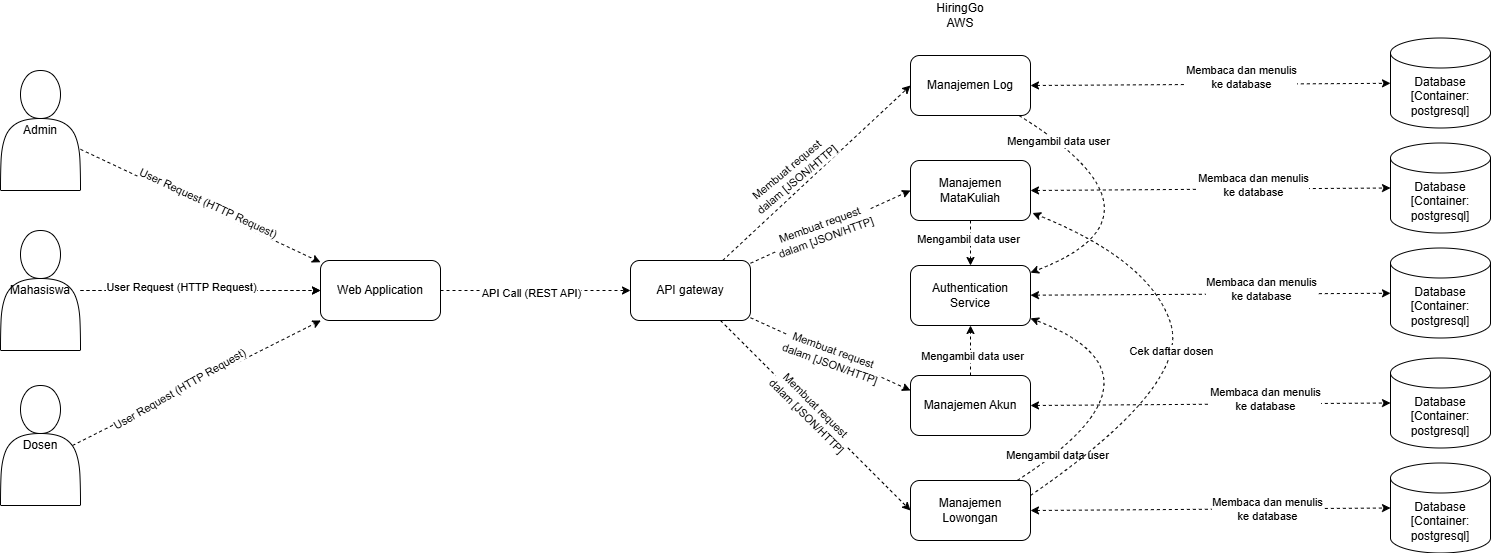

The diagram above was exported from draw.io. Its source (the exported page's mxGraphModel, read from the mxfile embedded in the PNG):
<mxGraphModel dx="2320" dy="832" grid="1" gridSize="10" guides="1" tooltips="1" connect="1" arrows="1" fold="1" page="1" pageScale="1" pageWidth="850" pageHeight="1100" math="0" shadow="0">
  <root>
    <mxCell id="0" />
    <mxCell id="1" parent="0" />
    <mxCell id="ckvs6b3-4Uz3lelLy4R9-1" value="Authentication&lt;br&gt;Service" style="rounded=1;whiteSpace=wrap;html=1;" parent="1" vertex="1">
      <mxGeometry x="490" y="335" width="120" height="60" as="geometry" />
    </mxCell>
    <mxCell id="O02kw8MO0mKgwtd0Qknc-3" style="rounded=0;orthogonalLoop=1;jettySize=auto;html=1;dashed=1;entryX=0;entryY=0.5;entryDx=0;entryDy=0;entryPerimeter=0;exitX=1;exitY=0.5;exitDx=0;exitDy=0;startArrow=classic;startFill=1;" parent="1" source="ckvs6b3-4Uz3lelLy4R9-2" target="9RaYjszdFHqxtmQ-lOn_-2" edge="1">
      <mxGeometry relative="1" as="geometry">
        <mxPoint x="670" y="265" as="targetPoint" />
      </mxGeometry>
    </mxCell>
    <mxCell id="UA556rPCzjHgvqG43yq3-19" value="Membaca dan menulis&lt;div&gt;ke database&lt;/div&gt;" style="edgeLabel;html=1;align=center;verticalAlign=middle;resizable=0;points=[];fontFamily=Helvetica;fontSize=11;fontColor=default;labelBackgroundColor=default;" parent="O02kw8MO0mKgwtd0Qknc-3" connectable="0" vertex="1">
      <mxGeometry x="0.2353" y="10" relative="1" as="geometry">
        <mxPoint y="6" as="offset" />
      </mxGeometry>
    </mxCell>
    <mxCell id="ckvs6b3-4Uz3lelLy4R9-2" value="Manajemen MataKuliah" style="rounded=1;whiteSpace=wrap;html=1;" parent="1" vertex="1">
      <mxGeometry x="490" y="230" width="120" height="60" as="geometry" />
    </mxCell>
    <mxCell id="ckvs6b3-4Uz3lelLy4R9-4" value="Manajemen Lowongan" style="rounded=1;whiteSpace=wrap;html=1;" parent="1" vertex="1">
      <mxGeometry x="490" y="550" width="120" height="60" as="geometry" />
    </mxCell>
    <mxCell id="3CqWTOPksF2b_gXOd1CA-2" style="edgeStyle=none;shape=connector;rounded=0;orthogonalLoop=1;jettySize=auto;html=1;entryX=0;entryY=0.5;entryDx=0;entryDy=0;dashed=1;strokeColor=default;align=center;verticalAlign=middle;fontFamily=Helvetica;fontSize=11;fontColor=default;labelBackgroundColor=default;endArrow=classic;" parent="1" source="ckvs6b3-4Uz3lelLy4R9-5" target="JtAOIL-B0EMCVTxYFEiW-2" edge="1">
      <mxGeometry relative="1" as="geometry" />
    </mxCell>
    <mxCell id="UA556rPCzjHgvqG43yq3-4" value="Membuat request&amp;nbsp;&lt;div&gt;dalam [JSON/HTTP]&lt;/div&gt;" style="edgeLabel;html=1;align=center;verticalAlign=middle;resizable=0;points=[];fontFamily=Helvetica;fontSize=11;fontColor=default;labelBackgroundColor=default;rotation=-40;" parent="3CqWTOPksF2b_gXOd1CA-2" connectable="0" vertex="1">
      <mxGeometry x="-0.0824" y="-2" relative="1" as="geometry">
        <mxPoint x="-19" y="-7" as="offset" />
      </mxGeometry>
    </mxCell>
    <mxCell id="3CqWTOPksF2b_gXOd1CA-3" style="edgeStyle=none;shape=connector;rounded=0;orthogonalLoop=1;jettySize=auto;html=1;entryX=0;entryY=0.5;entryDx=0;entryDy=0;dashed=1;strokeColor=default;align=center;verticalAlign=middle;fontFamily=Helvetica;fontSize=11;fontColor=default;labelBackgroundColor=default;endArrow=classic;" parent="1" source="ckvs6b3-4Uz3lelLy4R9-5" target="ckvs6b3-4Uz3lelLy4R9-2" edge="1">
      <mxGeometry relative="1" as="geometry" />
    </mxCell>
    <mxCell id="UA556rPCzjHgvqG43yq3-5" value="&lt;span style=&quot;color: rgba(0, 0, 0, 0); font-family: monospace; font-size: 0px; text-align: start; background-color: rgb(236, 236, 236);&quot;&gt;%3CmxGraphModel%3E%3Croot%3E%3CmxCell%20id%3D%220%22%2F%3E%3CmxCell%20id%3D%221%22%20parent%3D%220%22%2F%3E%3CmxCell%20id%3D%222%22%20value%3D%22Membuat%20request%26amp%3Bnbsp%3B%26lt%3Bdiv%26gt%3Bdalam%20%5BJSON%2FHTTP%5D%26lt%3B%2Fdiv%26gt%3B%22%20style%3D%22edgeLabel%3Bhtml%3D1%3Balign%3Dcenter%3BverticalAlign%3Dmiddle%3Bresizable%3D0%3Bpoints%3D%5B%5D%3BfontFamily%3DHelvetica%3BfontSize%3D11%3BfontColor%3Ddefault%3BlabelBackgroundColor%3Ddefault%3Brotation%3D-45%3B%22%20vertex%3D%221%22%20connectable%3D%220%22%20parent%3D%221%22%3E%3CmxGeometry%20x%3D%22387.3911941447532%22%20y%3D%22257.7271825199565%22%20as%3D%22geometry%22%2F%3E%3C%2FmxCell%3E%3C%2Froot%3E%3C%2FmxGraphModel%3E&lt;/span&gt;&lt;span style=&quot;color: rgba(0, 0, 0, 0); font-family: monospace; font-size: 0px; text-align: start; background-color: rgb(236, 236, 236);&quot;&gt;%3CmxGraphModel%3E%3Croot%3E%3CmxCell%20id%3D%220%22%2F%3E%3CmxCell%20id%3D%221%22%20parent%3D%220%22%2F%3E%3CmxCell%20id%3D%222%22%20value%3D%22Membuat%20request%26amp%3Bnbsp%3B%26lt%3Bdiv%26gt%3Bdalam%20%5BJSON%2FHTTP%5D%26lt%3B%2Fdiv%26gt%3B%22%20style%3D%22edgeLabel%3Bhtml%3D1%3Balign%3Dcenter%3BverticalAlign%3Dmiddle%3Bresizable%3D0%3Bpoints%3D%5B%5D%3BfontFamily%3DHelvetica%3BfontSize%3D11%3BfontColor%3Ddefault%3BlabelBackgroundColor%3Ddefault%3Brotation%3D-45%3B%22%20vertex%3D%221%22%20connectable%3D%220%22%20parent%3D%221%22%3E%3CmxGeometry%20x%3D%22387.3911941447532%22%20y%3D%22257.7271825199565%22%20as%3D%22geometry%22%2F%3E%3C%2FmxCell%3E%3C%2Froot%3E%3C%2FmxGraphModel%3E&lt;/span&gt;" style="edgeLabel;html=1;align=center;verticalAlign=middle;resizable=0;points=[];fontFamily=Helvetica;fontSize=11;fontColor=default;labelBackgroundColor=default;" parent="3CqWTOPksF2b_gXOd1CA-3" connectable="0" vertex="1">
      <mxGeometry x="-0.0599" y="2" relative="1" as="geometry">
        <mxPoint as="offset" />
      </mxGeometry>
    </mxCell>
    <mxCell id="UA556rPCzjHgvqG43yq3-6" value="Membuat request&amp;nbsp;&lt;div&gt;dalam [JSON/HTTP]&lt;/div&gt;" style="edgeLabel;html=1;align=center;verticalAlign=middle;resizable=0;points=[];fontFamily=Helvetica;fontSize=11;fontColor=default;labelBackgroundColor=default;rotation=-20;" parent="3CqWTOPksF2b_gXOd1CA-3" connectable="0" vertex="1">
      <mxGeometry x="-0.1097" y="-1" relative="1" as="geometry">
        <mxPoint y="-1" as="offset" />
      </mxGeometry>
    </mxCell>
    <mxCell id="3CqWTOPksF2b_gXOd1CA-5" style="edgeStyle=none;shape=connector;rounded=0;orthogonalLoop=1;jettySize=auto;html=1;entryX=0;entryY=0.5;entryDx=0;entryDy=0;dashed=1;strokeColor=default;align=center;verticalAlign=middle;fontFamily=Helvetica;fontSize=11;fontColor=default;labelBackgroundColor=default;endArrow=classic;" parent="1" source="ckvs6b3-4Uz3lelLy4R9-5" target="ckvs6b3-4Uz3lelLy4R9-4" edge="1">
      <mxGeometry relative="1" as="geometry" />
    </mxCell>
    <mxCell id="UA556rPCzjHgvqG43yq3-8" value="Membuat request&amp;nbsp;&lt;div&gt;dalam [JSON/HTTP]&lt;/div&gt;" style="edgeLabel;html=1;align=center;verticalAlign=middle;resizable=0;points=[];fontFamily=Helvetica;fontSize=11;fontColor=default;labelBackgroundColor=default;rotation=45;" parent="3CqWTOPksF2b_gXOd1CA-5" connectable="0" vertex="1">
      <mxGeometry x="-0.04" y="1" relative="1" as="geometry">
        <mxPoint as="offset" />
      </mxGeometry>
    </mxCell>
    <mxCell id="3CqWTOPksF2b_gXOd1CA-6" style="edgeStyle=none;shape=connector;rounded=0;orthogonalLoop=1;jettySize=auto;html=1;entryX=0;entryY=0.25;entryDx=0;entryDy=0;dashed=1;strokeColor=default;align=center;verticalAlign=middle;fontFamily=Helvetica;fontSize=11;fontColor=default;labelBackgroundColor=default;endArrow=classic;" parent="1" source="ckvs6b3-4Uz3lelLy4R9-5" target="jMFGIkG13Ew1z_oFEoSe-1" edge="1">
      <mxGeometry relative="1" as="geometry" />
    </mxCell>
    <mxCell id="UA556rPCzjHgvqG43yq3-7" value="Membuat request&amp;nbsp;&lt;div&gt;dalam [JSON/HTTP]&lt;/div&gt;" style="edgeLabel;html=1;align=center;verticalAlign=middle;resizable=0;points=[];fontFamily=Helvetica;fontSize=11;fontColor=default;labelBackgroundColor=default;rotation=20;" parent="3CqWTOPksF2b_gXOd1CA-6" connectable="0" vertex="1">
      <mxGeometry x="0.0272" y="-1" relative="1" as="geometry">
        <mxPoint as="offset" />
      </mxGeometry>
    </mxCell>
    <mxCell id="ckvs6b3-4Uz3lelLy4R9-5" value="API gateway" style="rounded=1;whiteSpace=wrap;html=1;" parent="1" vertex="1">
      <mxGeometry x="210" y="330" width="120" height="60" as="geometry" />
    </mxCell>
    <mxCell id="Uycgqpl9au98_ehIUEkj-1" value="Admin" style="shape=actor;whiteSpace=wrap;html=1;" parent="1" vertex="1">
      <mxGeometry x="-420" y="140" width="80" height="120" as="geometry" />
    </mxCell>
    <mxCell id="UA556rPCzjHgvqG43yq3-1" style="edgeStyle=none;shape=connector;rounded=0;orthogonalLoop=1;jettySize=auto;html=1;entryX=0;entryY=0.5;entryDx=0;entryDy=0;dashed=1;strokeColor=default;align=center;verticalAlign=middle;fontFamily=Helvetica;fontSize=11;fontColor=default;labelBackgroundColor=default;endArrow=classic;" parent="1" source="Uycgqpl9au98_ehIUEkj-2" target="jMFGIkG13Ew1z_oFEoSe-21" edge="1">
      <mxGeometry relative="1" as="geometry" />
    </mxCell>
    <mxCell id="Uycgqpl9au98_ehIUEkj-2" value="Mahasiswa" style="shape=actor;whiteSpace=wrap;html=1;" parent="1" vertex="1">
      <mxGeometry x="-420" y="300" width="80" height="120" as="geometry" />
    </mxCell>
    <mxCell id="Uycgqpl9au98_ehIUEkj-3" value="Dosen" style="shape=actor;whiteSpace=wrap;html=1;" parent="1" vertex="1">
      <mxGeometry x="-420" y="455" width="80" height="120" as="geometry" />
    </mxCell>
    <mxCell id="jMFGIkG13Ew1z_oFEoSe-1" value="Manajemen Akun" style="rounded=1;whiteSpace=wrap;html=1;" parent="1" vertex="1">
      <mxGeometry x="490" y="445" width="120" height="60" as="geometry" />
    </mxCell>
    <mxCell id="O02kw8MO0mKgwtd0Qknc-2" style="rounded=0;orthogonalLoop=1;jettySize=auto;html=1;dashed=1;exitX=1;exitY=0.5;exitDx=0;exitDy=0;startArrow=classic;startFill=1;" parent="1" source="JtAOIL-B0EMCVTxYFEiW-2" target="jMFGIkG13Ew1z_oFEoSe-8" edge="1">
      <mxGeometry relative="1" as="geometry" />
    </mxCell>
    <mxCell id="UA556rPCzjHgvqG43yq3-18" value="Membaca dan menulis&lt;div&gt;ke database&lt;/div&gt;" style="edgeLabel;html=1;align=center;verticalAlign=middle;resizable=0;points=[];fontFamily=Helvetica;fontSize=11;fontColor=default;labelBackgroundColor=default;" parent="O02kw8MO0mKgwtd0Qknc-2" connectable="0" vertex="1">
      <mxGeometry x="-0.035" y="8" relative="1" as="geometry">
        <mxPoint x="36" as="offset" />
      </mxGeometry>
    </mxCell>
    <mxCell id="JtAOIL-B0EMCVTxYFEiW-2" value="Manajemen Log" style="rounded=1;whiteSpace=wrap;html=1;" parent="1" vertex="1">
      <mxGeometry x="490" y="125" width="120" height="60" as="geometry" />
    </mxCell>
    <mxCell id="9RaYjszdFHqxtmQ-lOn_-2" value="&lt;div&gt;Database&lt;/div&gt;&lt;div&gt;[Container: postgresql]&lt;/div&gt;" style="shape=cylinder3;whiteSpace=wrap;html=1;boundedLbl=1;backgroundOutline=1;size=15;" parent="1" vertex="1">
      <mxGeometry x="970" y="212.5" width="100" height="90" as="geometry" />
    </mxCell>
    <mxCell id="9RaYjszdFHqxtmQ-lOn_-1" value="&lt;div&gt;Database&lt;/div&gt;&lt;div&gt;[Container: postgresql]&lt;/div&gt;" style="shape=cylinder3;whiteSpace=wrap;html=1;boundedLbl=1;backgroundOutline=1;size=15;" parent="1" vertex="1">
      <mxGeometry x="970" y="317.5" width="100" height="90" as="geometry" />
    </mxCell>
    <mxCell id="9RaYjszdFHqxtmQ-lOn_-3" value="&lt;div&gt;Database&lt;/div&gt;&lt;div&gt;[Container: postgresql]&lt;/div&gt;" style="shape=cylinder3;whiteSpace=wrap;html=1;boundedLbl=1;backgroundOutline=1;size=15;" parent="1" vertex="1">
      <mxGeometry x="970" y="532.5" width="100" height="90" as="geometry" />
    </mxCell>
    <mxCell id="jMFGIkG13Ew1z_oFEoSe-8" value="&lt;div&gt;Database&lt;/div&gt;&lt;div&gt;[Container: postgresql]&lt;/div&gt;" style="shape=cylinder3;whiteSpace=wrap;html=1;boundedLbl=1;backgroundOutline=1;size=15;" parent="1" vertex="1">
      <mxGeometry x="970" y="107.5" width="100" height="90" as="geometry" />
    </mxCell>
    <mxCell id="jMFGIkG13Ew1z_oFEoSe-9" value="&lt;div&gt;Database&lt;/div&gt;&lt;div&gt;[Container: postgresql]&lt;/div&gt;" style="shape=cylinder3;whiteSpace=wrap;html=1;boundedLbl=1;backgroundOutline=1;size=15;" parent="1" vertex="1">
      <mxGeometry x="970" y="427.5" width="100" height="90" as="geometry" />
    </mxCell>
    <mxCell id="RcwyRPGyM6gTABVwEcfA-2" style="rounded=0;orthogonalLoop=1;jettySize=auto;html=1;dashed=1;endArrow=classic;startFill=0;entryX=0;entryY=0.5;entryDx=0;entryDy=0;startArrow=none;endFill=1;" parent="1" source="jMFGIkG13Ew1z_oFEoSe-21" target="ckvs6b3-4Uz3lelLy4R9-5" edge="1">
      <mxGeometry relative="1" as="geometry">
        <mxPoint x="220" y="358.82" as="targetPoint" />
        <mxPoint x="100" y="358.82" as="sourcePoint" />
      </mxGeometry>
    </mxCell>
    <mxCell id="UA556rPCzjHgvqG43yq3-9" value="API Call (REST API)" style="edgeLabel;html=1;align=center;verticalAlign=middle;resizable=0;points=[];fontFamily=Helvetica;fontSize=11;fontColor=default;labelBackgroundColor=default;" parent="RcwyRPGyM6gTABVwEcfA-2" connectable="0" vertex="1">
      <mxGeometry x="-0.0431" y="-2" relative="1" as="geometry">
        <mxPoint as="offset" />
      </mxGeometry>
    </mxCell>
    <mxCell id="O02kw8MO0mKgwtd0Qknc-5" style="edgeStyle=none;shape=connector;rounded=0;orthogonalLoop=1;jettySize=auto;html=1;dashed=1;strokeColor=default;align=center;verticalAlign=middle;fontFamily=Helvetica;fontSize=11;fontColor=default;labelBackgroundColor=default;endArrow=classic;startArrow=classic;startFill=1;" parent="1" source="ckvs6b3-4Uz3lelLy4R9-1" target="9RaYjszdFHqxtmQ-lOn_-1" edge="1">
      <mxGeometry relative="1" as="geometry" />
    </mxCell>
    <mxCell id="UA556rPCzjHgvqG43yq3-20" value="Membaca dan menulis&lt;div&gt;ke database&lt;/div&gt;" style="edgeLabel;html=1;align=center;verticalAlign=middle;resizable=0;points=[];fontFamily=Helvetica;fontSize=11;fontColor=default;labelBackgroundColor=default;" parent="O02kw8MO0mKgwtd0Qknc-5" connectable="0" vertex="1">
      <mxGeometry x="0.2814" y="5" relative="1" as="geometry">
        <mxPoint as="offset" />
      </mxGeometry>
    </mxCell>
    <mxCell id="O02kw8MO0mKgwtd0Qknc-6" style="edgeStyle=none;shape=connector;rounded=0;orthogonalLoop=1;jettySize=auto;html=1;entryX=0;entryY=0.5;entryDx=0;entryDy=0;entryPerimeter=0;dashed=1;strokeColor=default;align=center;verticalAlign=middle;fontFamily=Helvetica;fontSize=11;fontColor=default;labelBackgroundColor=default;endArrow=classic;exitX=1;exitY=0.5;exitDx=0;exitDy=0;startArrow=classic;startFill=1;" parent="1" source="ckvs6b3-4Uz3lelLy4R9-4" target="9RaYjszdFHqxtmQ-lOn_-3" edge="1">
      <mxGeometry relative="1" as="geometry" />
    </mxCell>
    <mxCell id="UA556rPCzjHgvqG43yq3-22" value="Membaca dan menulis&lt;div&gt;ke database&lt;/div&gt;" style="edgeLabel;html=1;align=center;verticalAlign=middle;resizable=0;points=[];fontFamily=Helvetica;fontSize=11;fontColor=default;labelBackgroundColor=default;" parent="O02kw8MO0mKgwtd0Qknc-6" connectable="0" vertex="1">
      <mxGeometry x="0.3145" relative="1" as="geometry">
        <mxPoint as="offset" />
      </mxGeometry>
    </mxCell>
    <mxCell id="jMFGIkG13Ew1z_oFEoSe-12" style="rounded=0;orthogonalLoop=1;jettySize=auto;html=1;dashed=1;endArrow=classic;startFill=0;startArrow=none;endFill=1;" parent="1" source="jMFGIkG13Ew1z_oFEoSe-1" target="ckvs6b3-4Uz3lelLy4R9-1" edge="1">
      <mxGeometry relative="1" as="geometry">
        <mxPoint x="280" y="373.82" as="targetPoint" />
        <mxPoint x="160" y="373.82" as="sourcePoint" />
      </mxGeometry>
    </mxCell>
    <mxCell id="UA556rPCzjHgvqG43yq3-16" value="Mengambil data user" style="edgeLabel;html=1;align=center;verticalAlign=middle;resizable=0;points=[];fontFamily=Helvetica;fontSize=11;fontColor=default;labelBackgroundColor=default;" parent="jMFGIkG13Ew1z_oFEoSe-12" connectable="0" vertex="1">
      <mxGeometry x="-0.2374" y="-1" relative="1" as="geometry">
        <mxPoint as="offset" />
      </mxGeometry>
    </mxCell>
    <mxCell id="O02kw8MO0mKgwtd0Qknc-7" style="edgeStyle=none;shape=connector;rounded=0;orthogonalLoop=1;jettySize=auto;html=1;entryX=0;entryY=0.5;entryDx=0;entryDy=0;entryPerimeter=0;dashed=1;strokeColor=default;align=center;verticalAlign=middle;fontFamily=Helvetica;fontSize=11;fontColor=default;labelBackgroundColor=default;endArrow=classic;exitX=1;exitY=0.5;exitDx=0;exitDy=0;startArrow=classic;startFill=1;" parent="1" source="jMFGIkG13Ew1z_oFEoSe-1" target="jMFGIkG13Ew1z_oFEoSe-9" edge="1">
      <mxGeometry relative="1" as="geometry" />
    </mxCell>
    <mxCell id="UA556rPCzjHgvqG43yq3-21" value="Membaca dan menulis&lt;div&gt;ke database&lt;/div&gt;" style="edgeLabel;html=1;align=center;verticalAlign=middle;resizable=0;points=[];fontFamily=Helvetica;fontSize=11;fontColor=default;labelBackgroundColor=default;" parent="O02kw8MO0mKgwtd0Qknc-7" connectable="0" vertex="1">
      <mxGeometry x="0.3005" y="5" relative="1" as="geometry">
        <mxPoint as="offset" />
      </mxGeometry>
    </mxCell>
    <mxCell id="jMFGIkG13Ew1z_oFEoSe-15" style="rounded=0;orthogonalLoop=1;jettySize=auto;html=1;dashed=1;endArrow=classic;startFill=0;startArrow=none;endFill=1;curved=1;" parent="1" source="JtAOIL-B0EMCVTxYFEiW-2" target="ckvs6b3-4Uz3lelLy4R9-1" edge="1">
      <mxGeometry relative="1" as="geometry">
        <mxPoint x="400" y="465" as="targetPoint" />
        <mxPoint x="560" y="305" as="sourcePoint" />
        <Array as="points">
          <mxPoint x="760" y="285" />
        </Array>
      </mxGeometry>
    </mxCell>
    <mxCell id="UA556rPCzjHgvqG43yq3-14" value="Mengambil data user" style="edgeLabel;html=1;align=center;verticalAlign=middle;resizable=0;points=[];fontFamily=Helvetica;fontSize=11;fontColor=default;labelBackgroundColor=default;" parent="jMFGIkG13Ew1z_oFEoSe-15" connectable="0" vertex="1">
      <mxGeometry x="-0.7395" y="-1" relative="1" as="geometry">
        <mxPoint as="offset" />
      </mxGeometry>
    </mxCell>
    <mxCell id="jMFGIkG13Ew1z_oFEoSe-13" style="rounded=0;orthogonalLoop=1;jettySize=auto;html=1;dashed=1;endArrow=classic;startFill=0;startArrow=none;endFill=1;curved=1;" parent="1" source="ckvs6b3-4Uz3lelLy4R9-4" target="ckvs6b3-4Uz3lelLy4R9-1" edge="1">
      <mxGeometry relative="1" as="geometry">
        <mxPoint x="430" y="514" as="targetPoint" />
        <mxPoint x="530" y="545" as="sourcePoint" />
        <Array as="points">
          <mxPoint x="760" y="445" />
        </Array>
      </mxGeometry>
    </mxCell>
    <mxCell id="UA556rPCzjHgvqG43yq3-17" value="Mengambil data user" style="edgeLabel;html=1;align=center;verticalAlign=middle;resizable=0;points=[];fontFamily=Helvetica;fontSize=11;fontColor=default;labelBackgroundColor=default;" parent="jMFGIkG13Ew1z_oFEoSe-13" connectable="0" vertex="1">
      <mxGeometry x="-0.7286" y="2" relative="1" as="geometry">
        <mxPoint y="2" as="offset" />
      </mxGeometry>
    </mxCell>
    <mxCell id="jMFGIkG13Ew1z_oFEoSe-14" style="rounded=0;orthogonalLoop=1;jettySize=auto;html=1;dashed=1;endArrow=classic;startFill=0;startArrow=none;endFill=1;" parent="1" source="ckvs6b3-4Uz3lelLy4R9-2" target="ckvs6b3-4Uz3lelLy4R9-1" edge="1">
      <mxGeometry relative="1" as="geometry">
        <mxPoint x="385" y="465" as="targetPoint" />
        <mxPoint x="495" y="405" as="sourcePoint" />
      </mxGeometry>
    </mxCell>
    <mxCell id="UA556rPCzjHgvqG43yq3-15" value="Mengambil data user" style="edgeLabel;html=1;align=center;verticalAlign=middle;resizable=0;points=[];fontFamily=Helvetica;fontSize=11;fontColor=default;labelBackgroundColor=default;" parent="jMFGIkG13Ew1z_oFEoSe-14" connectable="0" vertex="1">
      <mxGeometry x="-0.1869" y="-3" relative="1" as="geometry">
        <mxPoint as="offset" />
      </mxGeometry>
    </mxCell>
    <mxCell id="jMFGIkG13Ew1z_oFEoSe-18" style="rounded=0;orthogonalLoop=1;jettySize=auto;html=1;dashed=1;endArrow=classic;startFill=0;startArrow=none;endFill=1;exitX=0.9;exitY=0.5;exitDx=0;exitDy=0;exitPerimeter=0;" parent="1" source="Uycgqpl9au98_ehIUEkj-3" target="jMFGIkG13Ew1z_oFEoSe-21" edge="1">
      <mxGeometry relative="1" as="geometry">
        <mxPoint x="349" y="340" as="targetPoint" />
        <mxPoint x="200" y="198" as="sourcePoint" />
      </mxGeometry>
    </mxCell>
    <mxCell id="UA556rPCzjHgvqG43yq3-13" value="User Request (HTTP Request)" style="edgeLabel;html=1;align=center;verticalAlign=middle;resizable=0;points=[];fontFamily=Helvetica;fontSize=11;fontColor=default;labelBackgroundColor=default;rotation=-30;" parent="jMFGIkG13Ew1z_oFEoSe-18" connectable="0" vertex="1">
      <mxGeometry x="-0.1366" y="3" relative="1" as="geometry">
        <mxPoint as="offset" />
      </mxGeometry>
    </mxCell>
    <mxCell id="jMFGIkG13Ew1z_oFEoSe-17" style="rounded=0;orthogonalLoop=1;jettySize=auto;html=1;dashed=1;endArrow=classic;startFill=0;startArrow=none;endFill=1;" parent="1" source="Uycgqpl9au98_ehIUEkj-1" target="jMFGIkG13Ew1z_oFEoSe-21" edge="1">
      <mxGeometry relative="1" as="geometry">
        <mxPoint x="320" y="368.82" as="targetPoint" />
        <mxPoint x="200" y="368.82" as="sourcePoint" />
      </mxGeometry>
    </mxCell>
    <mxCell id="UA556rPCzjHgvqG43yq3-11" value="User Request (HTTP Request)" style="edgeLabel;html=1;align=center;verticalAlign=middle;resizable=0;points=[];fontFamily=Helvetica;fontSize=11;fontColor=default;labelBackgroundColor=default;rotation=25;" parent="jMFGIkG13Ew1z_oFEoSe-17" connectable="0" vertex="1">
      <mxGeometry x="0.0372" y="7" relative="1" as="geometry">
        <mxPoint as="offset" />
      </mxGeometry>
    </mxCell>
    <mxCell id="jMFGIkG13Ew1z_oFEoSe-20" value="HiringGo AWS" style="text;html=1;align=center;verticalAlign=middle;whiteSpace=wrap;rounded=0;" parent="1" vertex="1">
      <mxGeometry x="510" y="70" width="60" height="30" as="geometry" />
    </mxCell>
    <mxCell id="jMFGIkG13Ew1z_oFEoSe-22" value="" style="rounded=0;orthogonalLoop=1;jettySize=auto;html=1;dashed=1;endArrow=classic;startFill=0;entryX=0;entryY=0.5;entryDx=0;entryDy=0;startArrow=none;endFill=1;" parent="1" source="Uycgqpl9au98_ehIUEkj-2" target="jMFGIkG13Ew1z_oFEoSe-21" edge="1">
      <mxGeometry relative="1" as="geometry">
        <mxPoint x="240" y="360" as="targetPoint" />
        <mxPoint y="360" as="sourcePoint" />
      </mxGeometry>
    </mxCell>
    <mxCell id="UA556rPCzjHgvqG43yq3-10" value="User Request (HTTP Request)" style="edgeLabel;html=1;align=center;verticalAlign=middle;resizable=0;points=[];fontFamily=Helvetica;fontSize=11;fontColor=default;labelBackgroundColor=default;" parent="jMFGIkG13Ew1z_oFEoSe-22" connectable="0" vertex="1">
      <mxGeometry x="-0.1691" y="4" relative="1" as="geometry">
        <mxPoint as="offset" />
      </mxGeometry>
    </mxCell>
    <mxCell id="jMFGIkG13Ew1z_oFEoSe-21" value="&lt;div&gt;Web Application&lt;/div&gt;" style="rounded=1;whiteSpace=wrap;html=1;" parent="1" vertex="1">
      <mxGeometry x="-100" y="330" width="120" height="60" as="geometry" />
    </mxCell>
    <mxCell id="YyvDYjJmABd_HyLePmnR-1" style="rounded=0;orthogonalLoop=1;jettySize=auto;html=1;dashed=1;endArrow=classic;startFill=0;startArrow=none;endFill=1;curved=1;exitX=1;exitY=0.25;exitDx=0;exitDy=0;entryX=1.017;entryY=0.875;entryDx=0;entryDy=0;entryPerimeter=0;" edge="1" parent="1" source="ckvs6b3-4Uz3lelLy4R9-4" target="ckvs6b3-4Uz3lelLy4R9-2">
      <mxGeometry relative="1" as="geometry">
        <mxPoint x="620" y="398" as="targetPoint" />
        <mxPoint x="607" y="560" as="sourcePoint" />
        <Array as="points">
          <mxPoint x="770" y="455" />
          <mxPoint x="730" y="330" />
        </Array>
      </mxGeometry>
    </mxCell>
    <mxCell id="YyvDYjJmABd_HyLePmnR-2" value="Cek daftar dosen" style="edgeLabel;html=1;align=center;verticalAlign=middle;resizable=0;points=[];fontFamily=Helvetica;fontSize=11;fontColor=default;labelBackgroundColor=default;" connectable="0" vertex="1" parent="YyvDYjJmABd_HyLePmnR-1">
      <mxGeometry x="-0.7286" y="2" relative="1" as="geometry">
        <mxPoint x="90" y="-108" as="offset" />
      </mxGeometry>
    </mxCell>
  </root>
</mxGraphModel>